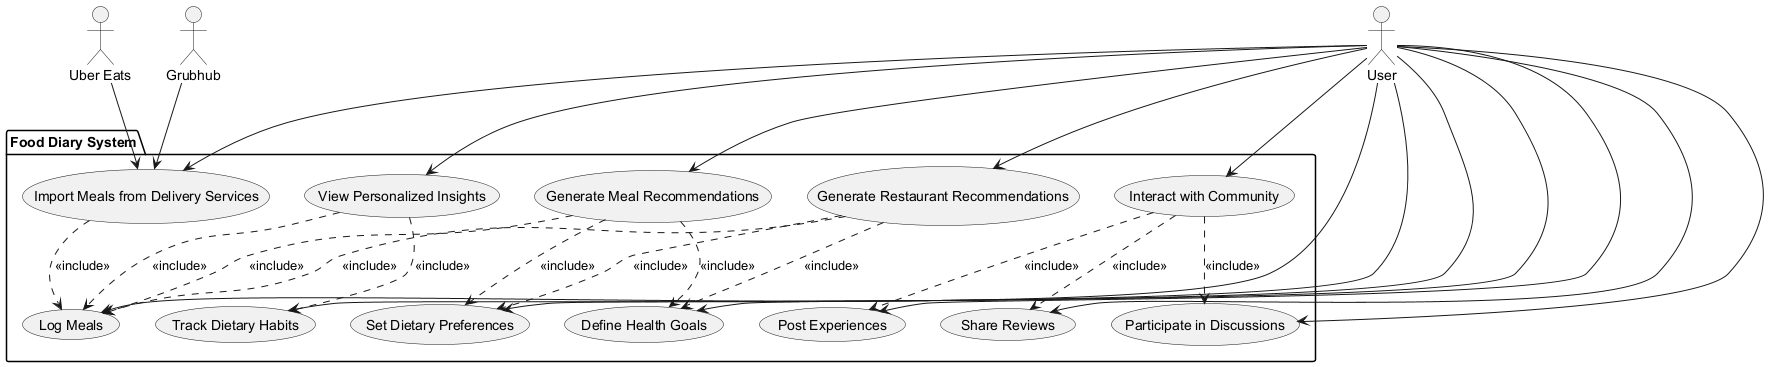

The diagram above was rendered by PlantUML. Its source (embedded in the PNG):
@startuml
' Define all actors first
actor "User" as Actor_User
actor "Uber Eats" as Actor_UberEats
actor "Grubhub" as Actor_Grubhub

' Define system boundary using package
package "Food Diary System" {
  usecase "Log Meals" as UC_LogMeals
  usecase "Track Dietary Habits" as UC_TrackDiet
  usecase "View Personalized Insights" as UC_Insights
  usecase "Import Meals from Delivery Services" as UC_ImportMeals
  usecase "Generate Meal Recommendations" as UC_MealRec
  usecase "Generate Restaurant Recommendations" as UC_RestRec
  usecase "Set Dietary Preferences" as UC_SetPreferences
  usecase "Define Health Goals" as UC_SetGoals
  usecase "Share Reviews" as UC_ShareReviews
  usecase "Post Experiences" as UC_PostExperiences
  usecase "Interact with Community" as UC_CommunityInteraction
  usecase "Participate in Discussions" as UC_Discussions
}

' Define relationships
Actor_User --> UC_LogMeals
Actor_User --> UC_TrackDiet
Actor_User --> UC_Insights
Actor_User --> UC_MealRec
Actor_User --> UC_RestRec
Actor_User --> UC_SetPreferences
Actor_User --> UC_SetGoals
Actor_User --> UC_ShareReviews
Actor_User --> UC_PostExperiences
Actor_User --> UC_CommunityInteraction
Actor_User --> UC_Discussions

Actor_UberEats --> UC_ImportMeals
Actor_Grubhub --> UC_ImportMeals
Actor_User --> UC_ImportMeals

' Include relationships for comprehensive flows
UC_Insights ..> UC_LogMeals : <<include>>
UC_Insights ..> UC_TrackDiet : <<include>>
UC_MealRec ..> UC_SetPreferences : <<include>>
UC_MealRec ..> UC_SetGoals : <<include>>
UC_MealRec ..> UC_LogMeals : <<include>>
UC_RestRec ..> UC_SetPreferences : <<include>>
UC_RestRec ..> UC_SetGoals : <<include>>
UC_RestRec ..> UC_LogMeals : <<include>>
UC_ImportMeals ..> UC_LogMeals : <<include>>

UC_CommunityInteraction ..> UC_ShareReviews : <<include>>
UC_CommunityInteraction ..> UC_PostExperiences : <<include>>
UC_CommunityInteraction ..> UC_Discussions : <<include>>

' Add notes for non-functional requirements (none specified, placeholder example)
' note right of UC_LogMeals : Data must sync within 2 seconds (performance requirement)
@enduml